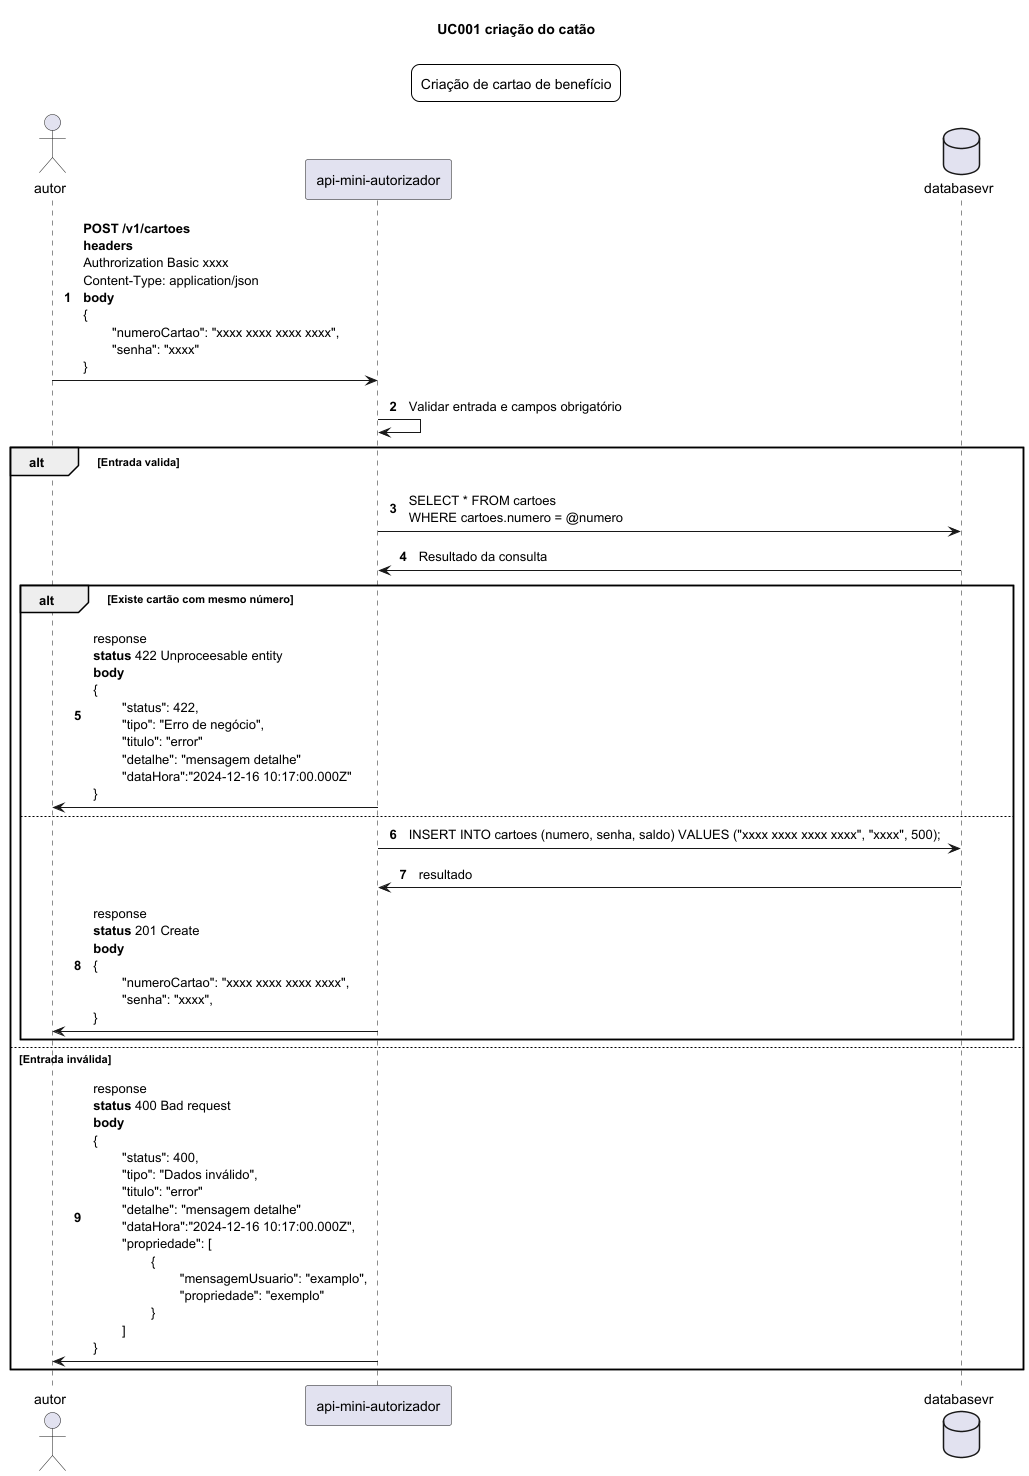

The diagram above was rendered by PlantUML. Its source (embedded in the PNG):
@startuml criar cartão 
skinparam LegendBackgroundColor #white
skinparam padding 4
title UC001 criação do catão
legend top
    Criação de cartao de benefício
end legend

actor autor
participant "api-mini-autorizador" as apiMiniAutorizador
database "databasevr" as database

autonumber

autor -> apiMiniAutorizador: **POST /v1/cartoes**\n**headers**\nAuthrorization Basic xxxx\nContent-Type: application/json\n**body**\n{\n\t"numeroCartao": "xxxx xxxx xxxx xxxx",\n\t"senha": "xxxx"\n}

apiMiniAutorizador -> apiMiniAutorizador: Validar entrada e campos obrigatório

alt Entrada valida
    apiMiniAutorizador -> database: SELECT * FROM cartoes\nWHERE cartoes.numero = @numero
    database -> apiMiniAutorizador: Resultado da consulta

    alt Existe cartão com mesmo número
        apiMiniAutorizador -> autor: response\n**status** 422 Unproceesable entity\n**body**\n{\n\t"status": 422,\n\t"tipo": "Erro de negócio",\n\t"titulo": "error"\n\t"detalhe": "mensagem detalhe"\n\t"dataHora":"2024-12-16 10:17:00.000Z"\n}
    else
       apiMiniAutorizador -> database: INSERT INTO cartoes (numero, senha, saldo) VALUES ("xxxx xxxx xxxx xxxx", "xxxx", 500); 
       database -> apiMiniAutorizador: resultado
       apiMiniAutorizador -> autor: response\n**status** 201 Create\n**body**\n{\n\t"numeroCartao": "xxxx xxxx xxxx xxxx",\n\t"senha": "xxxx",\n}       
    end

else Entrada inválida
    apiMiniAutorizador -> autor: response\n**status** 400 Bad request\n**body**\n{\n\t"status": 400,\n\t"tipo": "Dados inválido",\n\t"titulo": "error"\n\t"detalhe": "mensagem detalhe"\n\t"dataHora":"2024-12-16 10:17:00.000Z",\n\t"propriedade": [\n\t\t{\n\t\t\t"mensagemUsuario": "examplo",\n\t\t\t"propriedade": "exemplo"\n\t\t}\n\t]\n}
end

@enduml